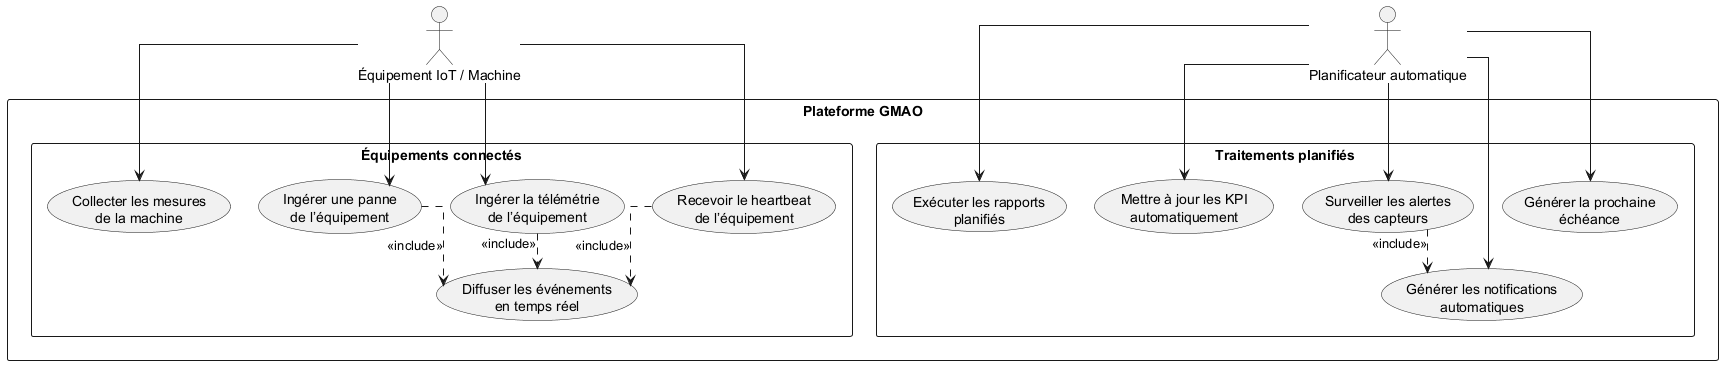

The diagram above was rendered by PlantUML. Its source (embedded in the PNG):
@startuml
top to bottom direction
skinparam shadowing false
skinparam packageStyle rectangle
skinparam linetype ortho
skinparam nodesep 28
skinparam ranksep 35

actor "Équipement IoT / Machine" as Device
actor "Planificateur automatique" as Scheduler

rectangle "Plateforme GMAO" {
  package "Équipements connectés" {
    usecase "Recevoir le heartbeat\nde l’équipement" as Heartbeat
    usecase "Ingérer la télémétrie\nde l’équipement" as Telemetry
    usecase "Ingérer une panne\nde l’équipement" as DeviceFault
    usecase "Collecter les mesures\nde la machine" as Measures
    usecase "Diffuser les événements\nen temps réel" as Realtime
  }
  package "Traitements planifiés" {
    usecase "Générer la prochaine\néchéance" as NextDue
    usecase "Générer les notifications\nautomatiques" as Notifications
    usecase "Surveiller les alertes\ndes capteurs" as Alerts
    usecase "Mettre à jour les KPI\nautomatiquement" as KPI
    usecase "Exécuter les rapports\nplanifiés" as Reports
  }
}

Device --> Heartbeat
Device --> Telemetry
Device --> DeviceFault
Device --> Measures
Heartbeat ..> Realtime : <<include>>
Telemetry ..> Realtime : <<include>>
DeviceFault ..> Realtime : <<include>>

Scheduler --> NextDue
Scheduler --> Notifications
Scheduler --> Alerts
Scheduler --> KPI
Scheduler --> Reports
Alerts ..> Notifications : <<include>>
@enduml